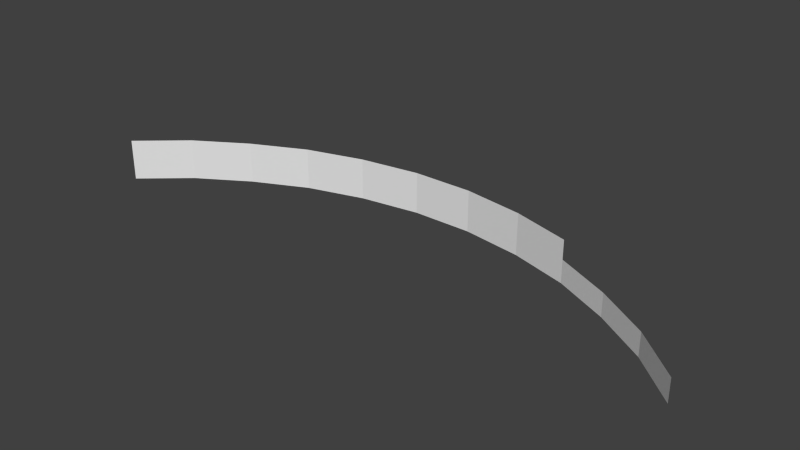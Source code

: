 # Source: newyork.blend  (saved by Blender 2.67.0; exported with 4.5.12 LTS)
import bpy
from mathutils import Matrix  # noqa: F401  (used for matrix-valued properties, if any)

bpy.ops.wm.read_factory_settings(use_empty=True)
scene = bpy.context.scene
scene.name = 'Scene'

# ---- collections
col_collection_1 = bpy.data.collections.new('Collection 1'); scene.collection.children.link(col_collection_1)

# ---- world
world_world = bpy.data.worlds.new('World'); scene.world = world_world
world_world.color = (0.05088, 0.05088, 0.05088)
world_world.use_sun_shadow = False
world_world.sun_shadow_jitter_overblur = 0.0
world_world.cycles.sampling_method = 'MANUAL'
world_world.cycles.sample_map_resolution = 256

# ---- meshes
me_circle = bpy.data.meshes.new('Circle')
me_circle.from_pydata([(0.2, 8.523e-23, 8.882e-17), (-0.2, -8.523e-23, -8.882e-17), (-0.6, 5.269e-08, 0.06), (-0.98, 1.493e-07, 0.17), (-1.34, 2.986e-07, 0.34), (-1.68, 4.83e-07, 0.55), (-1.98, 7.113e-07, 0.81), (-1.68, 0.275, 0.55), (-0.6, 0.2, 0.06), (-1.98, 0.275, 0.81), (-1.98, 0.2, 0.81), (1.98, 7.113e-07, 0.81), (1.68, 4.83e-07, 0.55), (1.34, 2.986e-07, 0.34), (0.98, 1.493e-07, 0.17), (0.6, 5.269e-08, 0.06), (-1.68, 0.15, 0.55), (1.98, 0.15, 0.81), (-1.98, 0.15, 0.81), (-0.6, 0.15, 0.06), (1.34, 0.15, 0.34), (-0.98, 0.15, 0.17), (0.98, 0.15, 0.17), (0.2, 0.2, -1.756e-07), (-0.2, 0.2, -1.756e-07), (-1.68, 0.2, 0.55), (-0.6, 0.275, 0.06), (-1.34, 0.15, 0.34), (0.6, 0.15, 0.06), (-0.98, 0.2, 0.17), (0.98, 0.2, 0.17), (-1.34, 0.2, 0.34), (0.6, 0.2, 0.06), (0.6, 0.1, 0.06), (-1.34, 0.1, 0.34), (0.98, 0.1, 0.17), (-0.98, 0.1, 0.17), (1.34, 0.1, 0.34), (-0.6, 0.1, 0.06), (-1.98, 0.1, 0.81), (1.98, 0.1, 0.81), (-1.68, 0.1, 0.55), (0.2, 0.1, -8.782e-08), (1.68, 0.1, 0.55), (-0.2, 0.1, -8.782e-08), (-1.34, 0.275, 0.34), (1.68, 0.15, 0.55), (-0.2, 0.15, -1.317e-07), (0.6, 0.275, 0.06), (-0.2, 0.275, -2.415e-07), (-0.98, 0.275, 0.17), (0.2, 0.15, -1.317e-07), (0.98, 0.275, 0.17), (0.2, 0.275, -2.415e-07)], [], [(16, 25, 10, 18), (36, 21, 27, 34), (37, 20, 22, 35), (30, 52, 48, 32), (38, 19, 21, 36), (47, 24, 8, 19), (42, 51, 47, 44), (32, 48, 53, 23), (40, 17, 46, 43), (44, 47, 19, 38), (51, 23, 24, 47), (43, 46, 20, 37), (41, 16, 18, 39), (19, 8, 29, 21), (8, 26, 50, 29), (21, 29, 31, 27), (22, 30, 32, 28), (27, 31, 25, 16), (28, 32, 23, 51), (5, 41, 39, 6), (12, 43, 37, 13), (1, 44, 38, 2), (11, 40, 43, 12), (0, 42, 44, 1), (2, 38, 36, 3), (13, 37, 35, 14), (3, 36, 34, 4), (14, 35, 33, 15), (4, 34, 41, 5), (15, 33, 42, 0), (31, 45, 7, 25), (23, 53, 49, 24), (34, 27, 16, 41), (35, 22, 28, 33), (33, 28, 51, 42), (24, 49, 26, 8), (29, 50, 45, 31), (25, 7, 9, 10)])
_uv = me_circle.uv_layers.new(name='UVMap')
_uv.uv.foreach_set('vector', [0.5066, 0.375, 0.5066, 0.5, 8.835e-05, 0.5, 8.835e-05, 0.375, 0.4996, 0.25, 0.4996, 0.375, 8.833e-05, 0.375, 8.833e-05, 0.25, 0.3287, 0.5027, 0.3287, 0.7518, 0.0008791, 0.7518, 0.0008791, 0.5027, 0.9992, 0.5, 0.9992, 0.625, 0.4973, 0.625, 0.4973, 0.5, 0.9945, 0.25, 0.9945, 0.375, 0.4996, 0.375, 0.4996, 0.25, 0.4973, 0.375, 0.4973, 0.5, 8.835e-05, 0.5, 8.836e-05, 0.375, 0.9945, 0.25, 0.9945, 0.375, 0.4973, 0.375, 0.4973, 0.25, 0.4973, 0.5, 0.4973, 0.625, 8.833e-05, 0.625, 8.834e-05, 0.5, 1.001, 0.5027, 1.001, 0.7518, 0.6803, 0.7518, 0.6803, 0.5027, 0.4973, 0.25, 0.4973, 0.375, 8.836e-05, 0.375, 8.837e-05, 0.25, 0.9945, 0.375, 0.9945, 0.5, 0.4973, 0.5, 0.4973, 0.375, 0.6803, 0.5027, 0.6803, 0.7518, 0.3287, 0.7518, 0.3287, 0.5027, 0.5066, 0.25, 0.5066, 0.375, 8.835e-05, 0.375, 8.834e-05, 0.25, 0.9945, 0.375, 0.9945, 0.5, 0.4996, 0.5, 0.4996, 0.375, 0.9945, 0.5, 0.9945, 0.625, 0.4996, 0.625, 0.4996, 0.5, 0.4996, 0.375, 0.4996, 0.5, 8.834e-05, 0.5, 8.833e-05, 0.375, 0.9992, 0.375, 0.9992, 0.5, 0.4973, 0.5, 0.4973, 0.375, 0.9992, 0.375, 0.9992, 0.5, 0.5066, 0.5, 0.5066, 0.375, 0.4973, 0.375, 0.4973, 0.5, 8.834e-05, 0.5, 8.834e-05, 0.375, 0.5066, 8.832e-05, 0.5066, 0.25, 8.834e-05, 0.25, 8.832e-05, 8.835e-05, 0.6803, 0.004527, 0.6803, 0.5027, 0.3287, 0.5027, 0.3287, 0.004528, 0.4973, 8.838e-05, 0.4973, 0.25, 8.837e-05, 0.25, 8.838e-05, 8.85e-05, 1.001, 0.004527, 1.001, 0.5027, 0.6803, 0.5027, 0.6803, 0.004527, 0.9945, 8.832e-05, 0.9945, 0.25, 0.4973, 0.25, 0.4973, 8.838e-05, 0.9945, 8.857e-05, 0.9945, 0.25, 0.4996, 0.25, 0.4996, 8.832e-05, 0.3287, 0.004528, 0.3287, 0.5027, 0.0008791, 0.5027, 0.000879, 0.004528, 0.4996, 8.832e-05, 0.4996, 0.25, 8.833e-05, 0.25, 8.832e-05, 8.857e-05, 0.9992, 8.832e-05, 0.9992, 0.25, 0.4973, 0.25, 0.4973, 8.857e-05, 0.9992, 8.845e-05, 0.9992, 0.25, 0.5066, 0.25, 0.5066, 8.832e-05, 0.4973, 8.857e-05, 0.4973, 0.25, 8.835e-05, 0.25, 8.835e-05, 8.85e-05, 0.9992, 0.5, 0.9992, 0.625, 0.5066, 0.625, 0.5066, 0.5, 0.9945, 0.5, 0.9945, 0.625, 0.4973, 0.625, 0.4973, 0.5, 0.9992, 0.25, 0.9992, 0.375, 0.5066, 0.375, 0.5066, 0.25, 0.9992, 0.25, 0.9992, 0.375, 0.4973, 0.375, 0.4973, 0.25, 0.4973, 0.25, 0.4973, 0.375, 8.834e-05, 0.375, 8.835e-05, 0.25, 0.4973, 0.5, 0.4973, 0.625, 8.835e-05, 0.625, 8.835e-05, 0.5, 0.4996, 0.5, 0.4996, 0.625, 8.834e-05, 0.625, 8.834e-05, 0.5, 0.5066, 0.5, 0.5066, 0.625, 8.836e-05, 0.625, 8.835e-05, 0.5])
me_circle.use_remesh_preserve_volume = False
me_circle.use_remesh_preserve_attributes = False
me_circle.use_mirror_vertex_groups = False
me_circle.update()

# ---- objects
ob_skybox_newyork = bpy.data.objects.new('skybox_newyork', me_circle)

# ---- transforms, parenting, visibility, modifiers, constraints
ob_skybox_newyork.location = (0.0, 0.0, 0.0)
ob_skybox_newyork.rotation_euler = (1.571, 3.618e-23, 4.441e-16)
ob_skybox_newyork.lineart.crease_threshold = 0.0

# ---- collection membership
col_collection_1.objects.link(ob_skybox_newyork)

# ---- scene / render settings (as saved in the file)
scene.frame_start = 1; scene.frame_end = 250; scene.frame_set(1)
scene.render.engine = 'BLENDER_EEVEE_NEXT'
scene.render.image_settings.color_mode = 'RGB'
scene.render.image_settings.compression = 90
scene.render.resolution_percentage = 50
scene.render.dither_intensity = 0.0
scene.cycles.use_denoising = False
scene.cycles.samples = 10
scene.cycles.sampling_pattern = 'TABULATED_SOBOL'
scene.cycles.light_sampling_threshold = 0.0
scene.cycles.use_adaptive_sampling = False
scene.cycles.use_light_tree = False
scene.cycles.blur_glossy = 0.0
scene.cycles.volume_bounces = 1
scene.cycles.pixel_filter_type = 'GAUSSIAN'
scene.cycles.sample_clamp_indirect = 0.0
scene.view_settings.view_transform = 'Standard'
bpy.context.view_layer.update()

# ---- added for rendering (the .blend has no active camera and no usable light): camera, sun
cam_auto = bpy.data.cameras.new('AutoCamera')
cam_auto.lens = 50.0
cam_auto.sensor_width = 36.0
cam_auto.clip_end = 1000.0
ob_auto_camera = bpy.data.objects.new('AutoCamera', cam_auto)
scene.collection.objects.link(ob_auto_camera)
ob_auto_camera.location = (3.7484, -4.90308, 3.13622)
ob_auto_camera.rotation_euler = (1.09748, -7.21219e-08, 0.694738)
scene.camera = ob_auto_camera
light_auto_sun = bpy.data.lights.new('AutoSun', 'SUN')
light_auto_sun.energy = 3.0
light_auto_sun.angle = 0.0523599
ob_auto_sun = bpy.data.objects.new('AutoSun', light_auto_sun)
scene.collection.objects.link(ob_auto_sun)
ob_auto_sun.rotation_euler = (0.872665, 0.174533, 0.523599)
bpy.context.view_layer.update()
